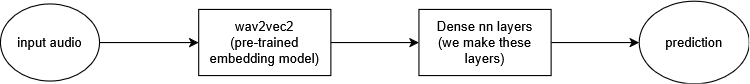

The diagram above was exported from draw.io. Its source (the exported page's mxGraphModel, read from the mxfile embedded in the PNG):
<mxGraphModel dx="1818" dy="563" grid="1" gridSize="10" guides="1" tooltips="1" connect="1" arrows="1" fold="1" page="1" pageScale="1" pageWidth="827" pageHeight="1169" math="0" shadow="0">
  <root>
    <mxCell id="0" />
    <mxCell id="1" parent="0" />
    <mxCell id="LKeq6uJ4gJqwYvJdY-NZ-5" edge="1" parent="1" source="LKeq6uJ4gJqwYvJdY-NZ-1" style="edgeStyle=orthogonalEdgeStyle;rounded=0;orthogonalLoop=1;jettySize=auto;html=1;" target="LKeq6uJ4gJqwYvJdY-NZ-4" value="">
      <mxGeometry relative="1" as="geometry" />
    </mxCell>
    <mxCell id="LKeq6uJ4gJqwYvJdY-NZ-1" parent="1" style="rounded=0;whiteSpace=wrap;html=1;" value="&lt;div&gt;wav2vec2&lt;/div&gt;(pre-trained embedding model)" vertex="1">
      <mxGeometry height="60" width="120" x="170" y="160" as="geometry" />
    </mxCell>
    <mxCell id="LKeq6uJ4gJqwYvJdY-NZ-3" edge="1" parent="1" source="LKeq6uJ4gJqwYvJdY-NZ-2" style="edgeStyle=orthogonalEdgeStyle;rounded=0;orthogonalLoop=1;jettySize=auto;html=1;" target="LKeq6uJ4gJqwYvJdY-NZ-1" value="">
      <mxGeometry relative="1" as="geometry" />
    </mxCell>
    <mxCell id="LKeq6uJ4gJqwYvJdY-NZ-2" parent="1" style="ellipse;whiteSpace=wrap;html=1;" value="input audio" vertex="1">
      <mxGeometry height="70" width="90" x="-10" y="155" as="geometry" />
    </mxCell>
    <mxCell id="LKeq6uJ4gJqwYvJdY-NZ-7" edge="1" parent="1" source="LKeq6uJ4gJqwYvJdY-NZ-4" style="edgeStyle=orthogonalEdgeStyle;rounded=0;orthogonalLoop=1;jettySize=auto;html=1;" target="LKeq6uJ4gJqwYvJdY-NZ-6" value="">
      <mxGeometry relative="1" as="geometry" />
    </mxCell>
    <mxCell id="LKeq6uJ4gJqwYvJdY-NZ-4" parent="1" style="rounded=0;whiteSpace=wrap;html=1;" value="&lt;div&gt;Dense nn layers&lt;/div&gt;(we make these layers)" vertex="1">
      <mxGeometry height="60" width="120" x="370" y="160" as="geometry" />
    </mxCell>
    <mxCell id="LKeq6uJ4gJqwYvJdY-NZ-6" parent="1" style="ellipse;whiteSpace=wrap;html=1;" value="prediction" vertex="1">
      <mxGeometry height="75" width="100" x="570" y="152.5" as="geometry" />
    </mxCell>
  </root>
</mxGraphModel>